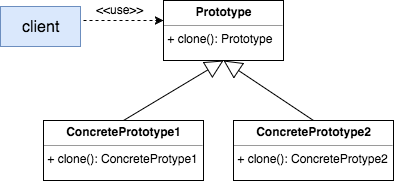

The diagram above was exported from draw.io. Its source (the exported page's mxGraphModel, read from the mxfile embedded in the PNG):
<mxGraphModel dx="534" dy="473" grid="1" gridSize="10" guides="1" tooltips="1" connect="1" arrows="1" fold="1" page="1" pageScale="1" pageWidth="826" pageHeight="1169" background="#ffffff" math="0" shadow="0">
  <root>
    <mxCell id="0" />
    <mxCell id="1" parent="0" />
    <mxCell id="6" value="&lt;p style=&quot;margin: 0px ; margin-top: 4px ; text-align: center&quot;&gt;&lt;b&gt;Prototype&lt;/b&gt;&lt;/p&gt;&lt;hr size=&quot;1&quot;&gt;&lt;div style=&quot;height: 2px&quot;&gt;&amp;nbsp;+ clone(): Prototype&lt;/div&gt;" style="verticalAlign=top;align=left;overflow=fill;fontSize=12;fontFamily=Helvetica;html=1;rounded=0;labelBackgroundColor=none;strokeColor=#000000;strokeWidth=1;fillColor=none;" vertex="1" parent="1">
      <mxGeometry x="200" y="60" width="120" height="60" as="geometry" />
    </mxCell>
    <mxCell id="7" value="&lt;p style=&quot;margin: 0px ; margin-top: 4px ; text-align: center&quot;&gt;&lt;b&gt;ConcretePrototype1&lt;/b&gt;&lt;/p&gt;&lt;hr size=&quot;1&quot;&gt;&lt;div style=&quot;height: 2px&quot;&gt;&amp;nbsp;+ clone(): ConcreteProtype1&lt;/div&gt;" style="verticalAlign=top;align=left;overflow=fill;fontSize=12;fontFamily=Helvetica;html=1;rounded=0;labelBackgroundColor=none;strokeColor=#000000;strokeWidth=1;fillColor=none;" vertex="1" parent="1">
      <mxGeometry x="80" y="180" width="160" height="60" as="geometry" />
    </mxCell>
    <mxCell id="8" value="&lt;p style=&quot;margin: 0px ; margin-top: 4px ; text-align: center&quot;&gt;&lt;b&gt;ConcretePrototype2&lt;/b&gt;&lt;/p&gt;&lt;hr size=&quot;1&quot;&gt;&lt;div style=&quot;height: 2px&quot;&gt;&amp;nbsp;+ clone(): ConcreteProtype2&lt;/div&gt;" style="verticalAlign=top;align=left;overflow=fill;fontSize=12;fontFamily=Helvetica;html=1;rounded=0;labelBackgroundColor=none;strokeColor=#000000;strokeWidth=1;fillColor=none;" vertex="1" parent="1">
      <mxGeometry x="270" y="180" width="160" height="60" as="geometry" />
    </mxCell>
    <mxCell id="9" value="" style="endArrow=block;endSize=16;endFill=0;html=1;strokeWidth=1;fontFamily=Helvetica;fontSize=12;entryX=0.5;entryY=1;exitX=0.5;exitY=0;" edge="1" parent="1" source="7" target="6">
      <mxGeometry width="160" relative="1" as="geometry">
        <mxPoint x="110" y="280" as="sourcePoint" />
        <mxPoint x="270" y="280" as="targetPoint" />
      </mxGeometry>
    </mxCell>
    <mxCell id="10" value="" style="endArrow=block;endSize=16;endFill=0;html=1;strokeWidth=1;fontFamily=Helvetica;fontSize=12;exitX=0.5;exitY=0;" edge="1" parent="1" source="8">
      <mxGeometry width="160" relative="1" as="geometry">
        <mxPoint x="170" y="230" as="sourcePoint" />
        <mxPoint x="260" y="120" as="targetPoint" />
      </mxGeometry>
    </mxCell>
    <mxCell id="11" value="client" style="html=1;rounded=0;labelBackgroundColor=none;strokeColor=#6c8ebf;strokeWidth=1;fillColor=#dae8fc;fontFamily=Helvetica;fontSize=16;align=center;" vertex="1" parent="1">
      <mxGeometry x="37" y="66" width="80" height="40" as="geometry" />
    </mxCell>
    <mxCell id="12" value="&amp;lt;&amp;lt;use&amp;gt;&amp;gt;" style="text;html=1;resizable=0;points=[];autosize=1;align=left;verticalAlign=top;spacingTop=-4;fontSize=12;fontFamily=Helvetica;" vertex="1" parent="1">
      <mxGeometry x="131" y="60" width="60" height="20" as="geometry" />
    </mxCell>
    <mxCell id="13" value="" style="endArrow=classic;html=1;strokeWidth=1;fontFamily=Helvetica;fontSize=16;dashed=1;" edge="1" parent="1">
      <mxGeometry width="50" height="50" relative="1" as="geometry">
        <mxPoint x="120" y="80" as="sourcePoint" />
        <mxPoint x="200" y="80" as="targetPoint" />
      </mxGeometry>
    </mxCell>
  </root>
</mxGraphModel>